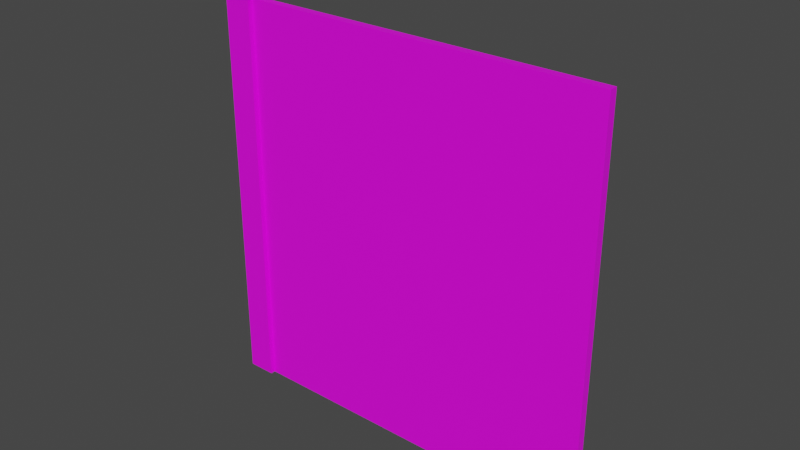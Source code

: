 # Source: fixtures_doors_fences_01_104.blend  (saved by Blender 4.0.35; exported with 4.5.12 LTS)
import bpy
from mathutils import Matrix  # noqa: F401  (used for matrix-valued properties, if any)

bpy.ops.wm.read_factory_settings(use_empty=True)
scene = bpy.context.scene
scene.name = 'Scene'

# ---- collections
col_collection = bpy.data.collections.new('Collection'); scene.collection.children.link(col_collection)

# ---- images (referenced by path relative to the original .blend; pixels are not part of the script)
import os
ASSET_DIR = os.environ.get("B2B_ASSET_DIR", "")  # directory of the original .blend (textures are referenced by path, not embedded)
HERE = os.path.dirname(os.path.abspath(__file__))  # packed textures are extracted next to this script under _unpacked/

def load_image(name, relpath, width, height, colorspace="sRGB"):
    """Load a texture the original file referenced (path relative to the .blend, or extracted next to this script)."""
    p = next((c for c in (os.path.join(HERE, relpath), os.path.join(ASSET_DIR, relpath)) if relpath and os.path.exists(c)), "")
    if p:
        img = bpy.data.images.load(p, check_existing=True)
        img.name = name
    else:  # same state as the original file: an image datablock whose file is absent (Cycles renders it pink)
        img = bpy.data.images.new(name, width, height)
        img.source = "FILE"
        img.filepath = "//" + (relpath or name)
    img.colorspace_settings.name = colorspace
    return img
img_models_fixtures_doors_fences_01_png = load_image('MODELS_fixtures_doors_fences_01.png', 'MODELS_fixtures_doors_fences_01.png', 1024, 1024, 'sRGB')

# ---- materials (node trees are filled in below, after node groups)
mat_material = bpy.data.materials.new('Material')
mat_material.alpha_threshold = 0.0
mat_material.use_transparent_shadow = False
mat_material.roughness = 0.5
mat_material.line_color = (0.0, 0.0, 0.0, 1.0)

# ---- material node trees
mat_material.use_nodes = True; mat_material.node_tree.nodes.clear()
_N = mat_material.node_tree.nodes; _L = mat_material.node_tree.links
n0 = _N.new('ShaderNodeOutputMaterial'); n0.name = 'Material Output'; n0.location = (300, 300)
n1 = _N.new('ShaderNodeBsdfPrincipled'); n1.name = 'Principled BSDF'; n1.location = (10, 300)
n1.distribution = 'GGX'
n1.subsurface_method = 'RANDOM_WALK_SKIN'
n1.inputs[3].default_value = 1.45
n1.inputs[27].default_value = (0.0, 0.0, 0.0, 1.0)
n1.inputs[28].default_value = 1.0
n2 = _N.new('ShaderNodeTexImage'); n2.name = 'Image Texture'; n2.location = (-413, 192)
n2.image = img_models_fixtures_doors_fences_01_png
_L.new(n1.outputs[0], n0.inputs[0])
_L.new(n2.outputs[0], n1.inputs[0])
n0.is_active_output = True

# ---- world
world_world = bpy.data.worlds.new('World'); scene.world = world_world
world_world.use_nodes = True; world_world.node_tree.nodes.clear()
_N = world_world.node_tree.nodes; _L = world_world.node_tree.links
n0 = _N.new('ShaderNodeOutputWorld'); n0.name = 'World Output'; n0.location = (300, 300)
n1 = _N.new('ShaderNodeBackground'); n1.name = 'Background'; n1.location = (10, 300)
n1.inputs[0].default_value = (0.05088, 0.05088, 0.05088, 1.0)
_L.new(n1.outputs[0], n0.inputs[0])
n0.is_active_output = True
world_world.color = (0.05088, 0.05088, 0.05088)
world_world.use_sun_shadow = False
world_world.sun_shadow_jitter_overblur = 0.0

# ---- meshes
me_door = bpy.data.meshes.new('Door')
me_door.from_pydata([(0.003201, 0.04537, 2.28), (0.003201, 0.04537, 4.172e-07), (0.003201, -0.04537, 2.28), (0.003201, -0.04537, 4.172e-07), (0.1448, 0.04537, 2.28), (0.1448, 0.04537, 4.172e-07), (0.1448, -0.04537, 2.28), (0.1448, -0.04537, 4.172e-07), (0.1449, 0.02063, 2.01), (0.1449, 0.02063, 0.0), (0.1449, -0.02063, 2.01), (0.1449, -0.02063, 0.0), (1.98, 0.02063, 2.01), (1.98, 0.02063, 0.0), (1.98, -0.02063, 2.01), (1.98, -0.02063, 0.0)], [], [(0, 2, 6, 4), (3, 7, 6, 2), (7, 5, 4, 6), (5, 7, 3, 1), (1, 3, 2, 0), (5, 1, 0, 4), (8, 10, 14, 12), (11, 15, 14, 10), (15, 13, 12, 14), (13, 15, 11, 9), (9, 11, 10, 8), (13, 9, 8, 12)])
_uv = me_door.uv_layers.new(name='UVMap')
_uv.uv.foreach_set('vector', [0.3877, 0.6113, 0.3828, 0.6143, 0.3916, 0.6191, 0.3965, 0.6162, 0.2783, 0.167, 0.2705, 0.1631, 0.2705, 0.3369, 0.2783, 0.3408, 0.2686, 0.1641, 0.2783, 0.1689, 0.2783, 0.3398, 0.2705, 0.3359, 0.5039, 0.542, 0.5039, 0.5361, 0.4922, 0.5361, 0.4922, 0.542, 0.2666, 0.1631, 0.2695, 0.1631, 0.2695, 0.3359, 0.2666, 0.3369, 0.4111, 0.6113, 0.4023, 0.6162, 0.4023, 0.4424, 0.4111, 0.4375, 0.2754, 0.3232, 0.2764, 0.3203, 0.3887, 0.3779, 0.3877, 0.3809, 0.2783, 0.168, 0.3896, 0.2236, 0.3896, 0.3789, 0.2783, 0.3232, 0.5283, 0.3809, 0.5264, 0.3809, 0.5264, 0.5361, 0.5283, 0.5361, 0.4922, 0.5186, 0.4863, 0.5186, 0.4863, 0.5547, 0.4922, 0.5547, 0.5039, 0.542, 0.5098, 0.542, 0.5098, 0.5361, 0.5039, 0.5361, 0.5264, 0.3809, 0.4141, 0.4375, 0.4131, 0.5928, 0.5264, 0.5352])
me_door.materials.append(mat_material)
me_door.use_mirror_vertex_groups = False
me_door.update()
arm_armature = bpy.data.armatures.new('Armature')  # bones are not reproduced

# ---- objects
ob_door = bpy.data.objects.new('Door', me_door)
ob_dummy01 = bpy.data.objects.new('Dummy01', arm_armature)

# ---- transforms, parenting, visibility, modifiers, constraints
ob_door.parent = ob_dummy01
ob_door.location = (0.0, 0.0, 0.0)
ob_door.lock_rotations_4d = False
ob_door.empty_display_type = 'ARROWS'
ob_door.lineart.crease_threshold = 0.0
_vg = ob_door.vertex_groups.new(name='DoorBone')
_vg.add([8, 9, 10, 11, 12, 13, 14, 15], 1.0, 'REPLACE')
_vg = ob_door.vertex_groups.new(name='PostBone')
_vg.add([0, 1, 2, 3, 4, 5, 6, 7], 1.0, 'REPLACE')
_m = ob_door.modifiers.new('Armature', 'ARMATURE')
_m.object = ob_dummy01
ob_dummy01.location = (0.0, 0.0, 0.0)

# ---- collection membership
col_collection.objects.link(ob_door)
col_collection.objects.link(ob_dummy01)

# ---- scene / render settings (as saved in the file)
scene.frame_start = 1; scene.frame_end = 250; scene.frame_set(1)
scene.render.engine = 'BLENDER_EEVEE_NEXT'
scene.cycles.sampling_pattern = 'TABULATED_SOBOL'
scene.view_settings.view_transform = 'Filmic'
bpy.context.view_layer.update()

# ---- added for rendering (the .blend has no active camera and no usable light): camera, sun
cam_auto = bpy.data.cameras.new('AutoCamera')
cam_auto.lens = 50.0
cam_auto.sensor_width = 36.0
cam_auto.clip_end = 1000.0
ob_auto_camera = bpy.data.objects.new('AutoCamera', cam_auto)
scene.collection.objects.link(ob_auto_camera)
ob_auto_camera.location = (3.78479, -3.35183, 3.37451)
ob_auto_camera.rotation_euler = (1.09748, -7.21219e-08, 0.694738)
scene.camera = ob_auto_camera
light_auto_sun = bpy.data.lights.new('AutoSun', 'SUN')
light_auto_sun.energy = 3.0
light_auto_sun.angle = 0.0523599
ob_auto_sun = bpy.data.objects.new('AutoSun', light_auto_sun)
scene.collection.objects.link(ob_auto_sun)
ob_auto_sun.rotation_euler = (0.872665, 0.174533, 0.523599)
bpy.context.view_layer.update()
